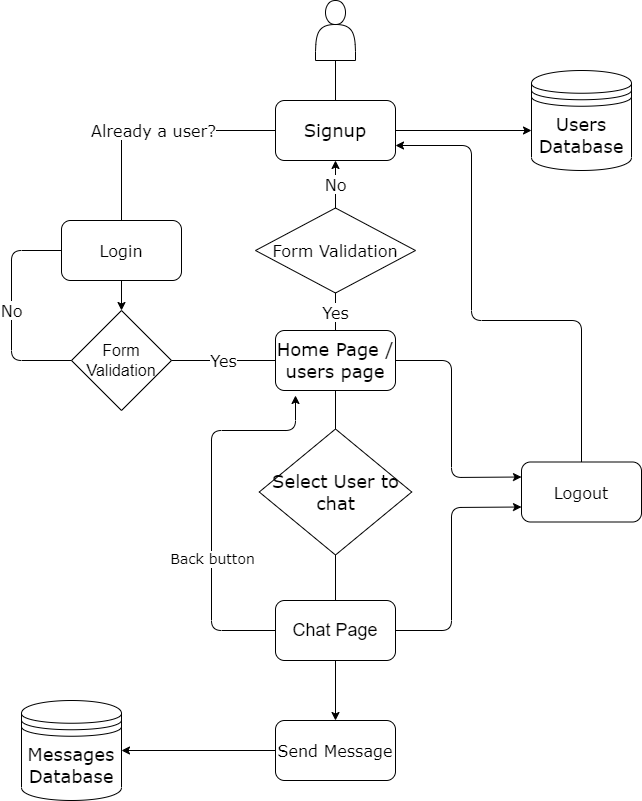

The diagram above was exported from draw.io. Its source (the exported page's mxGraphModel, read from the mxfile embedded in the PNG):
<mxGraphModel dx="2076" dy="1026" grid="1" gridSize="10" guides="1" tooltips="1" connect="1" arrows="1" fold="1" page="1" pageScale="1" pageWidth="827" pageHeight="1169" math="0" shadow="0">
  <root>
    <mxCell id="WIyWlLk6GJQsqaUBKTNV-0" />
    <mxCell id="WIyWlLk6GJQsqaUBKTNV-1" parent="WIyWlLk6GJQsqaUBKTNV-0" />
    <mxCell id="eC9J2fELt2jCoN_NAHqA-5" value="" style="shape=actor;whiteSpace=wrap;html=1;" vertex="1" parent="WIyWlLk6GJQsqaUBKTNV-1">
      <mxGeometry x="384" y="30" width="40" height="60" as="geometry" />
    </mxCell>
    <mxCell id="eC9J2fELt2jCoN_NAHqA-7" value="&lt;font face=&quot;Verdana&quot;&gt;&lt;span style=&quot;font-size: 18px&quot;&gt;Signup&lt;/span&gt;&lt;/font&gt;" style="rounded=1;whiteSpace=wrap;html=1;" vertex="1" parent="WIyWlLk6GJQsqaUBKTNV-1">
      <mxGeometry x="344" y="130" width="120" height="60" as="geometry" />
    </mxCell>
    <mxCell id="eC9J2fELt2jCoN_NAHqA-8" value="&lt;font face=&quot;Verdana&quot; size=&quot;3&quot;&gt;Login&lt;/font&gt;" style="rounded=1;whiteSpace=wrap;html=1;" vertex="1" parent="WIyWlLk6GJQsqaUBKTNV-1">
      <mxGeometry x="130" y="250" width="120" height="60" as="geometry" />
    </mxCell>
    <mxCell id="eC9J2fELt2jCoN_NAHqA-9" value="" style="endArrow=none;html=1;entryX=0.5;entryY=1;entryDx=0;entryDy=0;exitX=0.5;exitY=0;exitDx=0;exitDy=0;" edge="1" parent="WIyWlLk6GJQsqaUBKTNV-1" source="eC9J2fELt2jCoN_NAHqA-7" target="eC9J2fELt2jCoN_NAHqA-5">
      <mxGeometry width="50" height="50" relative="1" as="geometry">
        <mxPoint x="490" y="180" as="sourcePoint" />
        <mxPoint x="540" y="130" as="targetPoint" />
      </mxGeometry>
    </mxCell>
    <mxCell id="eC9J2fELt2jCoN_NAHqA-10" value="&lt;font face=&quot;Verdana&quot; size=&quot;3&quot;&gt;Already a user?&lt;/font&gt;" style="endArrow=none;html=1;exitX=0.5;exitY=0;exitDx=0;exitDy=0;entryX=0;entryY=0.5;entryDx=0;entryDy=0;" edge="1" parent="WIyWlLk6GJQsqaUBKTNV-1" source="eC9J2fELt2jCoN_NAHqA-8" target="eC9J2fELt2jCoN_NAHqA-7">
      <mxGeometry width="50" height="50" relative="1" as="geometry">
        <mxPoint x="230" y="200" as="sourcePoint" />
        <mxPoint x="340" y="180" as="targetPoint" />
        <Array as="points">
          <mxPoint x="190" y="160" />
        </Array>
      </mxGeometry>
    </mxCell>
    <mxCell id="eC9J2fELt2jCoN_NAHqA-11" value="&lt;font face=&quot;Verdana&quot; style=&quot;font-size: 18px&quot;&gt;Home Page / users page&lt;/font&gt;" style="rounded=1;whiteSpace=wrap;html=1;" vertex="1" parent="WIyWlLk6GJQsqaUBKTNV-1">
      <mxGeometry x="344" y="360" width="120" height="60" as="geometry" />
    </mxCell>
    <mxCell id="eC9J2fELt2jCoN_NAHqA-12" value="&lt;font face=&quot;Verdana&quot; style=&quot;font-size: 18px&quot;&gt;Users Database&lt;/font&gt;" style="shape=datastore;whiteSpace=wrap;html=1;" vertex="1" parent="WIyWlLk6GJQsqaUBKTNV-1">
      <mxGeometry x="600" y="100" width="100" height="100" as="geometry" />
    </mxCell>
    <mxCell id="eC9J2fELt2jCoN_NAHqA-13" value="" style="endArrow=classic;html=1;entryX=0;entryY=0.6;entryDx=0;entryDy=0;entryPerimeter=0;exitX=1;exitY=0.5;exitDx=0;exitDy=0;" edge="1" parent="WIyWlLk6GJQsqaUBKTNV-1" source="eC9J2fELt2jCoN_NAHqA-7" target="eC9J2fELt2jCoN_NAHqA-12">
      <mxGeometry width="50" height="50" relative="1" as="geometry">
        <mxPoint x="490" y="210" as="sourcePoint" />
        <mxPoint x="540" y="160" as="targetPoint" />
      </mxGeometry>
    </mxCell>
    <mxCell id="eC9J2fELt2jCoN_NAHqA-19" value="&lt;font size=&quot;3&quot;&gt;Form Validation&lt;/font&gt;" style="rhombus;whiteSpace=wrap;html=1;" vertex="1" parent="WIyWlLk6GJQsqaUBKTNV-1">
      <mxGeometry x="140" y="340" width="100" height="100" as="geometry" />
    </mxCell>
    <mxCell id="eC9J2fELt2jCoN_NAHqA-21" value="&lt;font face=&quot;Verdana&quot; size=&quot;3&quot;&gt;Yes&lt;/font&gt;" style="endArrow=none;html=1;entryX=0;entryY=0.5;entryDx=0;entryDy=0;exitX=1;exitY=0.5;exitDx=0;exitDy=0;targetPerimeterSpacing=0;" edge="1" parent="WIyWlLk6GJQsqaUBKTNV-1" source="eC9J2fELt2jCoN_NAHqA-19" target="eC9J2fELt2jCoN_NAHqA-11">
      <mxGeometry width="50" height="50" relative="1" as="geometry">
        <mxPoint x="270" y="430" as="sourcePoint" />
        <mxPoint x="320" y="380" as="targetPoint" />
      </mxGeometry>
    </mxCell>
    <mxCell id="eC9J2fELt2jCoN_NAHqA-22" value="&lt;font face=&quot;Verdana&quot; size=&quot;3&quot;&gt;No&lt;/font&gt;" style="endArrow=none;html=1;entryX=0;entryY=0.5;entryDx=0;entryDy=0;exitX=0;exitY=0.5;exitDx=0;exitDy=0;" edge="1" parent="WIyWlLk6GJQsqaUBKTNV-1" source="eC9J2fELt2jCoN_NAHqA-8" target="eC9J2fELt2jCoN_NAHqA-19">
      <mxGeometry width="50" height="50" relative="1" as="geometry">
        <mxPoint x="40" y="410" as="sourcePoint" />
        <mxPoint x="90" y="360" as="targetPoint" />
        <Array as="points">
          <mxPoint x="80" y="280" />
          <mxPoint x="80" y="390" />
        </Array>
      </mxGeometry>
    </mxCell>
    <mxCell id="eC9J2fELt2jCoN_NAHqA-23" value="&lt;font face=&quot;Verdana&quot; size=&quot;3&quot;&gt;Form Validation&lt;/font&gt;" style="rhombus;whiteSpace=wrap;html=1;" vertex="1" parent="WIyWlLk6GJQsqaUBKTNV-1">
      <mxGeometry x="324" y="237.5" width="160" height="85" as="geometry" />
    </mxCell>
    <mxCell id="eC9J2fELt2jCoN_NAHqA-24" value="&lt;font face=&quot;Verdana&quot; size=&quot;3&quot;&gt;Yes&lt;/font&gt;" style="endArrow=none;html=1;entryX=0.5;entryY=1;entryDx=0;entryDy=0;exitX=0.5;exitY=0;exitDx=0;exitDy=0;" edge="1" parent="WIyWlLk6GJQsqaUBKTNV-1" source="eC9J2fELt2jCoN_NAHqA-11" target="eC9J2fELt2jCoN_NAHqA-23">
      <mxGeometry width="50" height="50" relative="1" as="geometry">
        <mxPoint x="480" y="370" as="sourcePoint" />
        <mxPoint x="530" y="320" as="targetPoint" />
      </mxGeometry>
    </mxCell>
    <mxCell id="eC9J2fELt2jCoN_NAHqA-26" value="&lt;font face=&quot;Verdana&quot; size=&quot;3&quot;&gt;No&lt;/font&gt;" style="endArrow=classic;html=1;entryX=0.5;entryY=1;entryDx=0;entryDy=0;exitX=0.5;exitY=0;exitDx=0;exitDy=0;" edge="1" parent="WIyWlLk6GJQsqaUBKTNV-1" source="eC9J2fELt2jCoN_NAHqA-23" target="eC9J2fELt2jCoN_NAHqA-7">
      <mxGeometry width="50" height="50" relative="1" as="geometry">
        <mxPoint x="520" y="310" as="sourcePoint" />
        <mxPoint x="570" y="260" as="targetPoint" />
      </mxGeometry>
    </mxCell>
    <mxCell id="eC9J2fELt2jCoN_NAHqA-27" value="&lt;font style=&quot;font-size: 18px&quot; face=&quot;Verdana&quot;&gt;Select User to chat&lt;/font&gt;" style="rhombus;whiteSpace=wrap;html=1;" vertex="1" parent="WIyWlLk6GJQsqaUBKTNV-1">
      <mxGeometry x="327.75" y="458.5" width="152.5" height="126" as="geometry" />
    </mxCell>
    <mxCell id="eC9J2fELt2jCoN_NAHqA-37" style="edgeStyle=orthogonalEdgeStyle;rounded=0;orthogonalLoop=1;jettySize=auto;html=1;entryX=0.5;entryY=0;entryDx=0;entryDy=0;" edge="1" parent="WIyWlLk6GJQsqaUBKTNV-1" source="eC9J2fELt2jCoN_NAHqA-28" target="eC9J2fELt2jCoN_NAHqA-33">
      <mxGeometry relative="1" as="geometry" />
    </mxCell>
    <mxCell id="eC9J2fELt2jCoN_NAHqA-28" value="&lt;font style=&quot;font-size: 18px&quot;&gt;Chat Page&lt;/font&gt;" style="rounded=1;whiteSpace=wrap;html=1;" vertex="1" parent="WIyWlLk6GJQsqaUBKTNV-1">
      <mxGeometry x="344" y="630" width="120" height="60" as="geometry" />
    </mxCell>
    <mxCell id="eC9J2fELt2jCoN_NAHqA-29" value="" style="endArrow=classic;html=1;exitX=0;exitY=0.5;exitDx=0;exitDy=0;" edge="1" parent="WIyWlLk6GJQsqaUBKTNV-1" source="eC9J2fELt2jCoN_NAHqA-28">
      <mxGeometry width="50" height="50" relative="1" as="geometry">
        <mxPoint x="340" y="680" as="sourcePoint" />
        <mxPoint x="364" y="425" as="targetPoint" />
        <Array as="points">
          <mxPoint x="280" y="660" />
          <mxPoint x="280" y="460" />
          <mxPoint x="364" y="460" />
        </Array>
      </mxGeometry>
    </mxCell>
    <mxCell id="eC9J2fELt2jCoN_NAHqA-30" value="&lt;font face=&quot;Verdana&quot;&gt;&lt;span style=&quot;font-size: 14px&quot;&gt;Back button&lt;/span&gt;&lt;/font&gt;" style="edgeLabel;html=1;align=center;verticalAlign=middle;resizable=0;points=[];" vertex="1" connectable="0" parent="eC9J2fELt2jCoN_NAHqA-29">
      <mxGeometry x="-0.2926" relative="1" as="geometry">
        <mxPoint as="offset" />
      </mxGeometry>
    </mxCell>
    <mxCell id="eC9J2fELt2jCoN_NAHqA-31" value="" style="endArrow=none;html=1;entryX=0.5;entryY=1;entryDx=0;entryDy=0;exitX=0.5;exitY=0;exitDx=0;exitDy=0;" edge="1" parent="WIyWlLk6GJQsqaUBKTNV-1" source="eC9J2fELt2jCoN_NAHqA-27" target="eC9J2fELt2jCoN_NAHqA-11">
      <mxGeometry width="50" height="50" relative="1" as="geometry">
        <mxPoint x="440" y="490" as="sourcePoint" />
        <mxPoint x="490" y="440" as="targetPoint" />
      </mxGeometry>
    </mxCell>
    <mxCell id="eC9J2fELt2jCoN_NAHqA-32" value="" style="endArrow=none;html=1;entryX=0.5;entryY=1;entryDx=0;entryDy=0;exitX=0.5;exitY=0;exitDx=0;exitDy=0;" edge="1" parent="WIyWlLk6GJQsqaUBKTNV-1" source="eC9J2fELt2jCoN_NAHqA-28" target="eC9J2fELt2jCoN_NAHqA-27">
      <mxGeometry width="50" height="50" relative="1" as="geometry">
        <mxPoint x="404" y="620" as="sourcePoint" />
        <mxPoint x="500" y="580" as="targetPoint" />
      </mxGeometry>
    </mxCell>
    <mxCell id="eC9J2fELt2jCoN_NAHqA-36" style="edgeStyle=orthogonalEdgeStyle;rounded=0;orthogonalLoop=1;jettySize=auto;html=1;entryX=1;entryY=0.5;entryDx=0;entryDy=0;" edge="1" parent="WIyWlLk6GJQsqaUBKTNV-1" source="eC9J2fELt2jCoN_NAHqA-33" target="eC9J2fELt2jCoN_NAHqA-35">
      <mxGeometry relative="1" as="geometry" />
    </mxCell>
    <mxCell id="eC9J2fELt2jCoN_NAHqA-33" value="&lt;font face=&quot;Verdana&quot; size=&quot;3&quot;&gt;Send Message&lt;/font&gt;" style="rounded=1;whiteSpace=wrap;html=1;" vertex="1" parent="WIyWlLk6GJQsqaUBKTNV-1">
      <mxGeometry x="344" y="750" width="120" height="60" as="geometry" />
    </mxCell>
    <mxCell id="eC9J2fELt2jCoN_NAHqA-35" value="&lt;font face=&quot;Verdana&quot;&gt;&lt;span style=&quot;font-size: 18px&quot;&gt;Messages Database&lt;/span&gt;&lt;/font&gt;" style="shape=datastore;whiteSpace=wrap;html=1;" vertex="1" parent="WIyWlLk6GJQsqaUBKTNV-1">
      <mxGeometry x="90" y="730" width="100" height="100" as="geometry" />
    </mxCell>
    <mxCell id="eC9J2fELt2jCoN_NAHqA-38" value="&lt;font face=&quot;Verdana&quot; size=&quot;3&quot;&gt;Logout&lt;/font&gt;" style="rounded=1;whiteSpace=wrap;html=1;" vertex="1" parent="WIyWlLk6GJQsqaUBKTNV-1">
      <mxGeometry x="590" y="491.5" width="120" height="60" as="geometry" />
    </mxCell>
    <mxCell id="eC9J2fELt2jCoN_NAHqA-41" value="" style="endArrow=classic;html=1;entryX=0;entryY=0.75;entryDx=0;entryDy=0;exitX=1;exitY=0.5;exitDx=0;exitDy=0;" edge="1" parent="WIyWlLk6GJQsqaUBKTNV-1" source="eC9J2fELt2jCoN_NAHqA-28" target="eC9J2fELt2jCoN_NAHqA-38">
      <mxGeometry width="50" height="50" relative="1" as="geometry">
        <mxPoint x="500" y="620" as="sourcePoint" />
        <mxPoint x="550" y="570" as="targetPoint" />
        <Array as="points">
          <mxPoint x="520" y="660" />
          <mxPoint x="520" y="537" />
        </Array>
      </mxGeometry>
    </mxCell>
    <mxCell id="eC9J2fELt2jCoN_NAHqA-42" value="" style="endArrow=classic;html=1;exitX=1;exitY=0.5;exitDx=0;exitDy=0;entryX=0;entryY=0.25;entryDx=0;entryDy=0;" edge="1" parent="WIyWlLk6GJQsqaUBKTNV-1" source="eC9J2fELt2jCoN_NAHqA-11" target="eC9J2fELt2jCoN_NAHqA-38">
      <mxGeometry width="50" height="50" relative="1" as="geometry">
        <mxPoint x="520" y="430" as="sourcePoint" />
        <mxPoint x="570" y="380" as="targetPoint" />
        <Array as="points">
          <mxPoint x="520" y="390" />
          <mxPoint x="520" y="507" />
        </Array>
      </mxGeometry>
    </mxCell>
    <mxCell id="eC9J2fELt2jCoN_NAHqA-43" value="" style="endArrow=classic;html=1;entryX=1;entryY=0.75;entryDx=0;entryDy=0;exitX=0.5;exitY=0;exitDx=0;exitDy=0;" edge="1" parent="WIyWlLk6GJQsqaUBKTNV-1" source="eC9J2fELt2jCoN_NAHqA-38" target="eC9J2fELt2jCoN_NAHqA-7">
      <mxGeometry width="50" height="50" relative="1" as="geometry">
        <mxPoint x="600" y="350" as="sourcePoint" />
        <mxPoint x="650" y="300" as="targetPoint" />
        <Array as="points">
          <mxPoint x="650" y="350" />
          <mxPoint x="540" y="350" />
          <mxPoint x="540" y="175" />
        </Array>
      </mxGeometry>
    </mxCell>
    <mxCell id="eC9J2fELt2jCoN_NAHqA-44" value="" style="endArrow=classic;html=1;exitX=0.5;exitY=1;exitDx=0;exitDy=0;entryX=0.5;entryY=0;entryDx=0;entryDy=0;" edge="1" parent="WIyWlLk6GJQsqaUBKTNV-1" source="eC9J2fELt2jCoN_NAHqA-8" target="eC9J2fELt2jCoN_NAHqA-19">
      <mxGeometry width="50" height="50" relative="1" as="geometry">
        <mxPoint x="230" y="370" as="sourcePoint" />
        <mxPoint x="280" y="320" as="targetPoint" />
      </mxGeometry>
    </mxCell>
  </root>
</mxGraphModel>